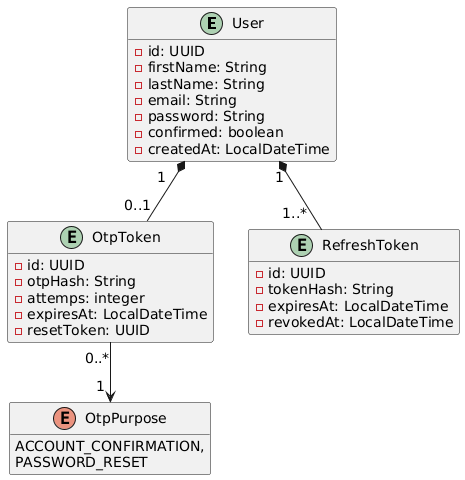

The diagram above was rendered by PlantUML. Its source (embedded in the PNG):
@startuml
' Oculta todos los métodos de todas las clases
hide methods
' Tamaño de texto de los indices de multiplicidad
skinparam ArrowFontSize 14

entity User {
    - id: UUID
    - firstName: String
    - lastName: String
    - email: String
    - password: String
    - confirmed: boolean
    - createdAt: LocalDateTime
}

entity OtpToken {
    - id: UUID
    - otpHash: String
    - attemps: integer
    - expiresAt: LocalDateTime
    - resetToken: UUID
}

entity RefreshToken {
    - id: UUID
    - tokenHash: String
    - expiresAt: LocalDateTime
    - revokedAt: LocalDateTime
}

enum OtpPurpose {
    ACCOUNT_CONFIRMATION,
    PASSWORD_RESET
}

'Se utiliza 1..* para indicar "uno a muchos", no se utiliza 1..n
'El asterisco * va del lado de la clase "dueña" o contenedora.
User "  1" *-- "1..*  " RefreshToken

'El rombo relleno (*) indica que si el usuario se elimina, sus tokens asociados (RefreshToken y OtpToken) también se destruyen (Relación de Composición).
User "1   " *-- "0..1" OtpToken

'La flecha --> indica una relación de Navigabilidad Unidireccional (o simplemente asociación dirigida)
'Muchos tokens (0..*) apuntan a un solo propósito (1).
OtpToken "0..*" --> "1 " OtpPurpose
@enduml